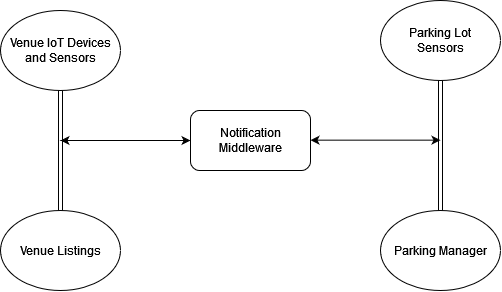

The diagram above was exported from draw.io. Its source (the exported page's mxGraphModel, read from the mxfile embedded in the PNG):
<mxGraphModel dx="636" dy="354" grid="1" gridSize="10" guides="1" tooltips="1" connect="1" arrows="1" fold="1" page="1" pageScale="1" pageWidth="827" pageHeight="1169" math="0" shadow="0">
  <root>
    <mxCell id="0" />
    <mxCell id="1" parent="0" />
    <mxCell id="wZNBW67t_OYNMYa8ZGEk-10" style="edgeStyle=orthogonalEdgeStyle;rounded=0;orthogonalLoop=1;jettySize=auto;html=1;startArrow=classic;startFill=1;endArrow=classic;endFill=1;" edge="1" parent="1" source="wZNBW67t_OYNMYa8ZGEk-1">
      <mxGeometry relative="1" as="geometry">
        <mxPoint x="150" y="160" as="targetPoint" />
      </mxGeometry>
    </mxCell>
    <mxCell id="wZNBW67t_OYNMYa8ZGEk-1" value="Notification Middleware" style="rounded=1;whiteSpace=wrap;html=1;" vertex="1" parent="1">
      <mxGeometry x="280" y="130" width="120" height="60" as="geometry" />
    </mxCell>
    <mxCell id="wZNBW67t_OYNMYa8ZGEk-7" style="edgeStyle=orthogonalEdgeStyle;rounded=0;orthogonalLoop=1;jettySize=auto;html=1;shape=link;" edge="1" parent="1" source="wZNBW67t_OYNMYa8ZGEk-2" target="wZNBW67t_OYNMYa8ZGEk-5">
      <mxGeometry relative="1" as="geometry" />
    </mxCell>
    <mxCell id="wZNBW67t_OYNMYa8ZGEk-2" value="Venue IoT Devices and Sensors" style="ellipse;whiteSpace=wrap;html=1;" vertex="1" parent="1">
      <mxGeometry x="90" y="30" width="120" height="80" as="geometry" />
    </mxCell>
    <mxCell id="wZNBW67t_OYNMYa8ZGEk-11" style="edgeStyle=orthogonalEdgeStyle;rounded=0;orthogonalLoop=1;jettySize=auto;html=1;shape=link;" edge="1" parent="1" source="wZNBW67t_OYNMYa8ZGEk-3" target="wZNBW67t_OYNMYa8ZGEk-6">
      <mxGeometry relative="1" as="geometry" />
    </mxCell>
    <mxCell id="wZNBW67t_OYNMYa8ZGEk-3" value="&lt;div&gt;Parking Lot&lt;/div&gt;&lt;div&gt;Sensors&lt;/div&gt;" style="ellipse;whiteSpace=wrap;html=1;" vertex="1" parent="1">
      <mxGeometry x="470" y="20" width="120" height="80" as="geometry" />
    </mxCell>
    <mxCell id="wZNBW67t_OYNMYa8ZGEk-5" value="Venue Listings" style="ellipse;whiteSpace=wrap;html=1;" vertex="1" parent="1">
      <mxGeometry x="90" y="230" width="120" height="80" as="geometry" />
    </mxCell>
    <mxCell id="wZNBW67t_OYNMYa8ZGEk-6" value="&lt;div&gt;Parking Manager&lt;/div&gt;" style="ellipse;whiteSpace=wrap;html=1;" vertex="1" parent="1">
      <mxGeometry x="470" y="230" width="120" height="80" as="geometry" />
    </mxCell>
    <mxCell id="wZNBW67t_OYNMYa8ZGEk-12" style="edgeStyle=orthogonalEdgeStyle;rounded=0;orthogonalLoop=1;jettySize=auto;html=1;startArrow=classic;startFill=1;endArrow=classic;endFill=1;" edge="1" parent="1">
      <mxGeometry relative="1" as="geometry">
        <mxPoint x="400" y="159.66" as="targetPoint" />
        <mxPoint x="530" y="159.66" as="sourcePoint" />
      </mxGeometry>
    </mxCell>
  </root>
</mxGraphModel>